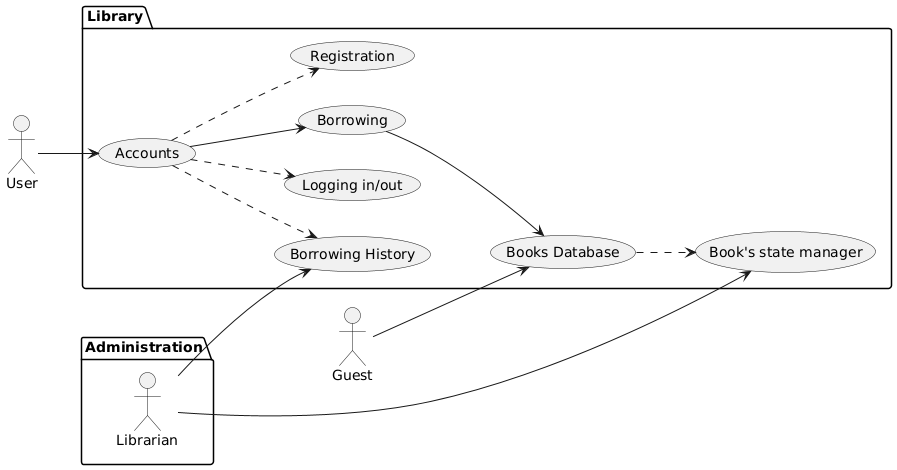

The diagram above was rendered by PlantUML. Its source (embedded in the PNG):
@startuml
left to right direction

actor User as U1
actor Guest as U2

package Administration {
  actor Librarian as L
}

package Library {
  usecase "Accounts" as UC1
  usecase "Registration" as UC11
  usecase "Logging in/out" as UC12
  
  usecase "Borrowing" as UC2
  usecase "Borrowing History" as UC21

  usecase "Books Database" as UC3
  usecase "Book's state manager" as UC31
}

U1 --> UC1
UC1 ..> UC11
UC1 ..> UC12
UC1 --> UC2
UC1 ..> UC21

L --> UC21
L --> UC31
UC2 --> UC3
UC3 ..> UC31
U2 --> UC3
@enduml